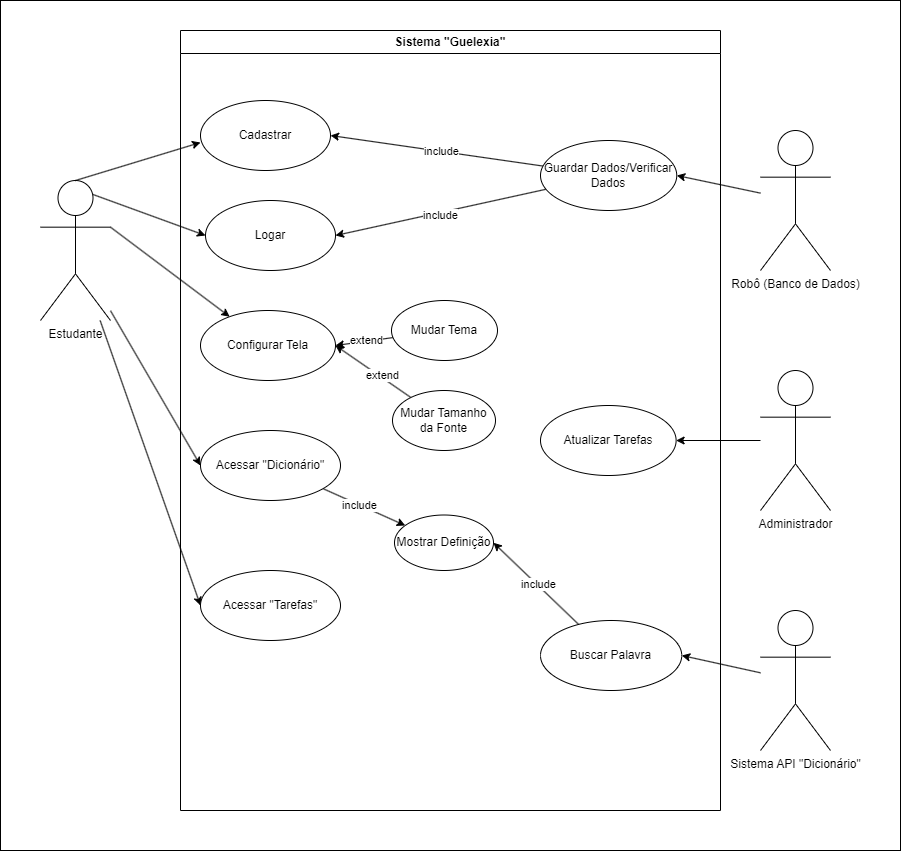

The diagram above was exported from draw.io. Its source (the exported page's mxGraphModel, read from the mxfile embedded in the PNG):
<mxGraphModel dx="2220" dy="766" grid="1" gridSize="10" guides="1" tooltips="1" connect="1" arrows="1" fold="1" page="1" pageScale="1" pageWidth="827" pageHeight="1169" background="#FFFFFF" math="0" shadow="0">
  <root>
    <mxCell id="0" />
    <mxCell id="1" parent="0" />
    <mxCell id="tJ2kJVJbQQZyGn6I9-Up-95" value="" style="rounded=0;whiteSpace=wrap;html=1;" parent="1" vertex="1">
      <mxGeometry x="-30" y="60" width="900" height="850" as="geometry" />
    </mxCell>
    <mxCell id="tJ2kJVJbQQZyGn6I9-Up-5" value="&lt;div&gt;Estudante&lt;/div&gt;&lt;div&gt;&lt;br&gt;&lt;/div&gt;" style="shape=umlActor;verticalLabelPosition=bottom;verticalAlign=top;html=1;outlineConnect=0;" parent="1" vertex="1">
      <mxGeometry x="10" y="240" width="70" height="140" as="geometry" />
    </mxCell>
    <mxCell id="tJ2kJVJbQQZyGn6I9-Up-14" value="" style="endArrow=classic;html=1;rounded=0;entryX=0;entryY=0.6;entryDx=0;entryDy=0;entryPerimeter=0;exitX=0.5;exitY=0;exitDx=0;exitDy=0;exitPerimeter=0;" parent="1" source="tJ2kJVJbQQZyGn6I9-Up-5" target="tJ2kJVJbQQZyGn6I9-Up-1" edge="1">
      <mxGeometry width="50" height="50" relative="1" as="geometry">
        <mxPoint x="120" y="240" as="sourcePoint" />
        <mxPoint x="170" y="190" as="targetPoint" />
      </mxGeometry>
    </mxCell>
    <mxCell id="tJ2kJVJbQQZyGn6I9-Up-15" value="" style="endArrow=classic;html=1;rounded=0;exitX=1;exitY=0.3333333333333333;exitDx=0;exitDy=0;exitPerimeter=0;" parent="1" source="tJ2kJVJbQQZyGn6I9-Up-5" target="tJ2kJVJbQQZyGn6I9-Up-2" edge="1">
      <mxGeometry width="50" height="50" relative="1" as="geometry">
        <mxPoint x="130" y="280" as="sourcePoint" />
        <mxPoint x="180" y="230" as="targetPoint" />
      </mxGeometry>
    </mxCell>
    <mxCell id="tJ2kJVJbQQZyGn6I9-Up-18" value="" style="endArrow=classic;html=1;rounded=0;entryX=0;entryY=0.5;entryDx=0;entryDy=0;" parent="1" source="tJ2kJVJbQQZyGn6I9-Up-5" target="tJ2kJVJbQQZyGn6I9-Up-4" edge="1">
      <mxGeometry width="50" height="50" relative="1" as="geometry">
        <mxPoint x="110" y="480" as="sourcePoint" />
        <mxPoint x="160" y="430" as="targetPoint" />
      </mxGeometry>
    </mxCell>
    <mxCell id="tJ2kJVJbQQZyGn6I9-Up-36" value="" style="endArrow=classic;html=1;rounded=0;entryX=0;entryY=0.5;entryDx=0;entryDy=0;" parent="1" source="tJ2kJVJbQQZyGn6I9-Up-5" target="tJ2kJVJbQQZyGn6I9-Up-3" edge="1">
      <mxGeometry width="50" height="50" relative="1" as="geometry">
        <mxPoint x="140" y="370" as="sourcePoint" />
        <mxPoint x="190" y="320" as="targetPoint" />
      </mxGeometry>
    </mxCell>
    <mxCell id="tJ2kJVJbQQZyGn6I9-Up-39" value="Sistema &quot;Guelexia&quot;" style="swimlane;whiteSpace=wrap;html=1;" parent="1" vertex="1">
      <mxGeometry x="150" y="90" width="540" height="780" as="geometry" />
    </mxCell>
    <mxCell id="tJ2kJVJbQQZyGn6I9-Up-1" value="Cadastrar" style="ellipse;whiteSpace=wrap;html=1;" parent="tJ2kJVJbQQZyGn6I9-Up-39" vertex="1">
      <mxGeometry x="20" y="70" width="130" height="70" as="geometry" />
    </mxCell>
    <mxCell id="tJ2kJVJbQQZyGn6I9-Up-4" value="Acessar &quot;Tarefas&quot;" style="ellipse;whiteSpace=wrap;html=1;" parent="tJ2kJVJbQQZyGn6I9-Up-39" vertex="1">
      <mxGeometry x="20" y="540" width="140" height="70" as="geometry" />
    </mxCell>
    <mxCell id="tJ2kJVJbQQZyGn6I9-Up-2" value="Configurar Tela" style="ellipse;whiteSpace=wrap;html=1;" parent="tJ2kJVJbQQZyGn6I9-Up-39" vertex="1">
      <mxGeometry x="20" y="280" width="135" height="70" as="geometry" />
    </mxCell>
    <mxCell id="tJ2kJVJbQQZyGn6I9-Up-41" value="Logar" style="ellipse;whiteSpace=wrap;html=1;" parent="tJ2kJVJbQQZyGn6I9-Up-39" vertex="1">
      <mxGeometry x="25" y="170" width="130" height="70" as="geometry" />
    </mxCell>
    <mxCell id="tJ2kJVJbQQZyGn6I9-Up-69" value="" style="rounded=0;orthogonalLoop=1;jettySize=auto;html=1;" parent="tJ2kJVJbQQZyGn6I9-Up-39" source="tJ2kJVJbQQZyGn6I9-Up-3" target="tJ2kJVJbQQZyGn6I9-Up-10" edge="1">
      <mxGeometry relative="1" as="geometry" />
    </mxCell>
    <mxCell id="tJ2kJVJbQQZyGn6I9-Up-85" value="include" style="edgeLabel;html=1;align=center;verticalAlign=middle;resizable=0;points=[];" parent="tJ2kJVJbQQZyGn6I9-Up-69" vertex="1" connectable="0">
      <mxGeometry x="-0.1395" relative="1" as="geometry">
        <mxPoint as="offset" />
      </mxGeometry>
    </mxCell>
    <mxCell id="tJ2kJVJbQQZyGn6I9-Up-3" value="Acessar &quot;Dicionário&quot;" style="ellipse;whiteSpace=wrap;html=1;" parent="tJ2kJVJbQQZyGn6I9-Up-39" vertex="1">
      <mxGeometry x="20" y="400" width="140" height="70" as="geometry" />
    </mxCell>
    <mxCell id="tJ2kJVJbQQZyGn6I9-Up-81" style="rounded=0;orthogonalLoop=1;jettySize=auto;html=1;entryX=1;entryY=0.5;entryDx=0;entryDy=0;" parent="tJ2kJVJbQQZyGn6I9-Up-39" source="tJ2kJVJbQQZyGn6I9-Up-8" target="tJ2kJVJbQQZyGn6I9-Up-2" edge="1">
      <mxGeometry relative="1" as="geometry" />
    </mxCell>
    <mxCell id="tJ2kJVJbQQZyGn6I9-Up-83" value="extend" style="edgeLabel;html=1;align=center;verticalAlign=middle;resizable=0;points=[];" parent="tJ2kJVJbQQZyGn6I9-Up-81" vertex="1" connectable="0">
      <mxGeometry x="-0.0777" y="-1" relative="1" as="geometry">
        <mxPoint as="offset" />
      </mxGeometry>
    </mxCell>
    <mxCell id="tJ2kJVJbQQZyGn6I9-Up-8" value="Mudar Tema" style="ellipse;whiteSpace=wrap;html=1;" parent="tJ2kJVJbQQZyGn6I9-Up-39" vertex="1">
      <mxGeometry x="211" y="270" width="106" height="60" as="geometry" />
    </mxCell>
    <mxCell id="tJ2kJVJbQQZyGn6I9-Up-82" style="rounded=0;orthogonalLoop=1;jettySize=auto;html=1;entryX=1;entryY=0.5;entryDx=0;entryDy=0;" parent="tJ2kJVJbQQZyGn6I9-Up-39" source="tJ2kJVJbQQZyGn6I9-Up-9" target="tJ2kJVJbQQZyGn6I9-Up-2" edge="1">
      <mxGeometry relative="1" as="geometry" />
    </mxCell>
    <mxCell id="tJ2kJVJbQQZyGn6I9-Up-84" value="extend" style="edgeLabel;html=1;align=center;verticalAlign=middle;resizable=0;points=[];" parent="tJ2kJVJbQQZyGn6I9-Up-82" vertex="1" connectable="0">
      <mxGeometry x="-0.2138" y="-2" relative="1" as="geometry">
        <mxPoint as="offset" />
      </mxGeometry>
    </mxCell>
    <mxCell id="tJ2kJVJbQQZyGn6I9-Up-9" value="Mudar Tamanho da Fonte" style="ellipse;whiteSpace=wrap;html=1;" parent="tJ2kJVJbQQZyGn6I9-Up-39" vertex="1">
      <mxGeometry x="212" y="360" width="103" height="60" as="geometry" />
    </mxCell>
    <mxCell id="tJ2kJVJbQQZyGn6I9-Up-10" value="Mostrar Definição" style="ellipse;whiteSpace=wrap;html=1;" parent="tJ2kJVJbQQZyGn6I9-Up-39" vertex="1">
      <mxGeometry x="214" y="484.5" width="99" height="55.5" as="geometry" />
    </mxCell>
    <mxCell id="tJ2kJVJbQQZyGn6I9-Up-61" value="Atualizar Tarefas" style="ellipse;whiteSpace=wrap;html=1;" parent="tJ2kJVJbQQZyGn6I9-Up-39" vertex="1">
      <mxGeometry x="360" y="375" width="135.62" height="70" as="geometry" />
    </mxCell>
    <mxCell id="tJ2kJVJbQQZyGn6I9-Up-78" style="rounded=0;orthogonalLoop=1;jettySize=auto;html=1;entryX=1;entryY=0.5;entryDx=0;entryDy=0;" parent="tJ2kJVJbQQZyGn6I9-Up-39" source="tJ2kJVJbQQZyGn6I9-Up-72" target="tJ2kJVJbQQZyGn6I9-Up-10" edge="1">
      <mxGeometry relative="1" as="geometry" />
    </mxCell>
    <mxCell id="tJ2kJVJbQQZyGn6I9-Up-80" value="include" style="edgeLabel;html=1;align=center;verticalAlign=middle;resizable=0;points=[];" parent="tJ2kJVJbQQZyGn6I9-Up-78" vertex="1" connectable="0">
      <mxGeometry x="-0.0382" y="-1" relative="1" as="geometry">
        <mxPoint as="offset" />
      </mxGeometry>
    </mxCell>
    <mxCell id="tJ2kJVJbQQZyGn6I9-Up-72" value="Buscar Palavra" style="ellipse;whiteSpace=wrap;html=1;" parent="tJ2kJVJbQQZyGn6I9-Up-39" vertex="1">
      <mxGeometry x="360" y="590" width="141.24" height="70" as="geometry" />
    </mxCell>
    <mxCell id="tJ2kJVJbQQZyGn6I9-Up-91" style="rounded=0;orthogonalLoop=1;jettySize=auto;html=1;entryX=1;entryY=0.5;entryDx=0;entryDy=0;" parent="tJ2kJVJbQQZyGn6I9-Up-39" source="tJ2kJVJbQQZyGn6I9-Up-90" target="tJ2kJVJbQQZyGn6I9-Up-1" edge="1">
      <mxGeometry relative="1" as="geometry" />
    </mxCell>
    <mxCell id="tJ2kJVJbQQZyGn6I9-Up-96" value="include" style="edgeLabel;html=1;align=center;verticalAlign=middle;resizable=0;points=[];" parent="tJ2kJVJbQQZyGn6I9-Up-91" vertex="1" connectable="0">
      <mxGeometry x="-0.0421" relative="1" as="geometry">
        <mxPoint as="offset" />
      </mxGeometry>
    </mxCell>
    <mxCell id="tJ2kJVJbQQZyGn6I9-Up-93" style="rounded=0;orthogonalLoop=1;jettySize=auto;html=1;entryX=1;entryY=0.5;entryDx=0;entryDy=0;" parent="tJ2kJVJbQQZyGn6I9-Up-39" source="tJ2kJVJbQQZyGn6I9-Up-90" target="tJ2kJVJbQQZyGn6I9-Up-41" edge="1">
      <mxGeometry relative="1" as="geometry" />
    </mxCell>
    <mxCell id="tJ2kJVJbQQZyGn6I9-Up-97" value="include" style="edgeLabel;html=1;align=center;verticalAlign=middle;resizable=0;points=[];" parent="tJ2kJVJbQQZyGn6I9-Up-93" vertex="1" connectable="0">
      <mxGeometry x="0.013" y="2" relative="1" as="geometry">
        <mxPoint as="offset" />
      </mxGeometry>
    </mxCell>
    <mxCell id="tJ2kJVJbQQZyGn6I9-Up-90" value="Guardar Dados/Verificar Dados" style="ellipse;whiteSpace=wrap;html=1;" parent="tJ2kJVJbQQZyGn6I9-Up-39" vertex="1">
      <mxGeometry x="360" y="110" width="136.25" height="70" as="geometry" />
    </mxCell>
    <mxCell id="tJ2kJVJbQQZyGn6I9-Up-53" value="" style="endArrow=classic;html=1;rounded=0;entryX=0;entryY=0.5;entryDx=0;entryDy=0;exitX=0.75;exitY=0.1;exitDx=0;exitDy=0;exitPerimeter=0;" parent="1" source="tJ2kJVJbQQZyGn6I9-Up-5" target="tJ2kJVJbQQZyGn6I9-Up-41" edge="1">
      <mxGeometry width="50" height="50" relative="1" as="geometry">
        <mxPoint x="160" y="300" as="sourcePoint" />
        <mxPoint x="210" y="250" as="targetPoint" />
      </mxGeometry>
    </mxCell>
    <mxCell id="tJ2kJVJbQQZyGn6I9-Up-75" style="rounded=0;orthogonalLoop=1;jettySize=auto;html=1;entryX=1;entryY=0.5;entryDx=0;entryDy=0;" parent="1" source="tJ2kJVJbQQZyGn6I9-Up-55" target="tJ2kJVJbQQZyGn6I9-Up-61" edge="1">
      <mxGeometry relative="1" as="geometry" />
    </mxCell>
    <mxCell id="tJ2kJVJbQQZyGn6I9-Up-55" value="Administrador" style="shape=umlActor;verticalLabelPosition=bottom;verticalAlign=top;html=1;outlineConnect=0;" parent="1" vertex="1">
      <mxGeometry x="730" y="430" width="70" height="140" as="geometry" />
    </mxCell>
    <mxCell id="tJ2kJVJbQQZyGn6I9-Up-73" style="rounded=0;orthogonalLoop=1;jettySize=auto;html=1;entryX=1;entryY=0.5;entryDx=0;entryDy=0;" parent="1" source="tJ2kJVJbQQZyGn6I9-Up-60" target="tJ2kJVJbQQZyGn6I9-Up-72" edge="1">
      <mxGeometry relative="1" as="geometry" />
    </mxCell>
    <mxCell id="tJ2kJVJbQQZyGn6I9-Up-60" value="&lt;div&gt;Sistema API &quot;Dicionário&quot;&lt;/div&gt;&lt;div&gt;&lt;br&gt;&lt;/div&gt;" style="shape=umlActor;verticalLabelPosition=bottom;verticalAlign=top;html=1;outlineConnect=0;" parent="1" vertex="1">
      <mxGeometry x="730" y="670" width="70" height="140" as="geometry" />
    </mxCell>
    <mxCell id="tJ2kJVJbQQZyGn6I9-Up-94" style="rounded=0;orthogonalLoop=1;jettySize=auto;html=1;entryX=1;entryY=0.5;entryDx=0;entryDy=0;" parent="1" source="tJ2kJVJbQQZyGn6I9-Up-89" target="tJ2kJVJbQQZyGn6I9-Up-90" edge="1">
      <mxGeometry relative="1" as="geometry" />
    </mxCell>
    <mxCell id="tJ2kJVJbQQZyGn6I9-Up-89" value="Robô (Banco de Dados)" style="shape=umlActor;verticalLabelPosition=bottom;verticalAlign=top;html=1;outlineConnect=0;" parent="1" vertex="1">
      <mxGeometry x="730" y="190" width="70" height="140" as="geometry" />
    </mxCell>
  </root>
</mxGraphModel>